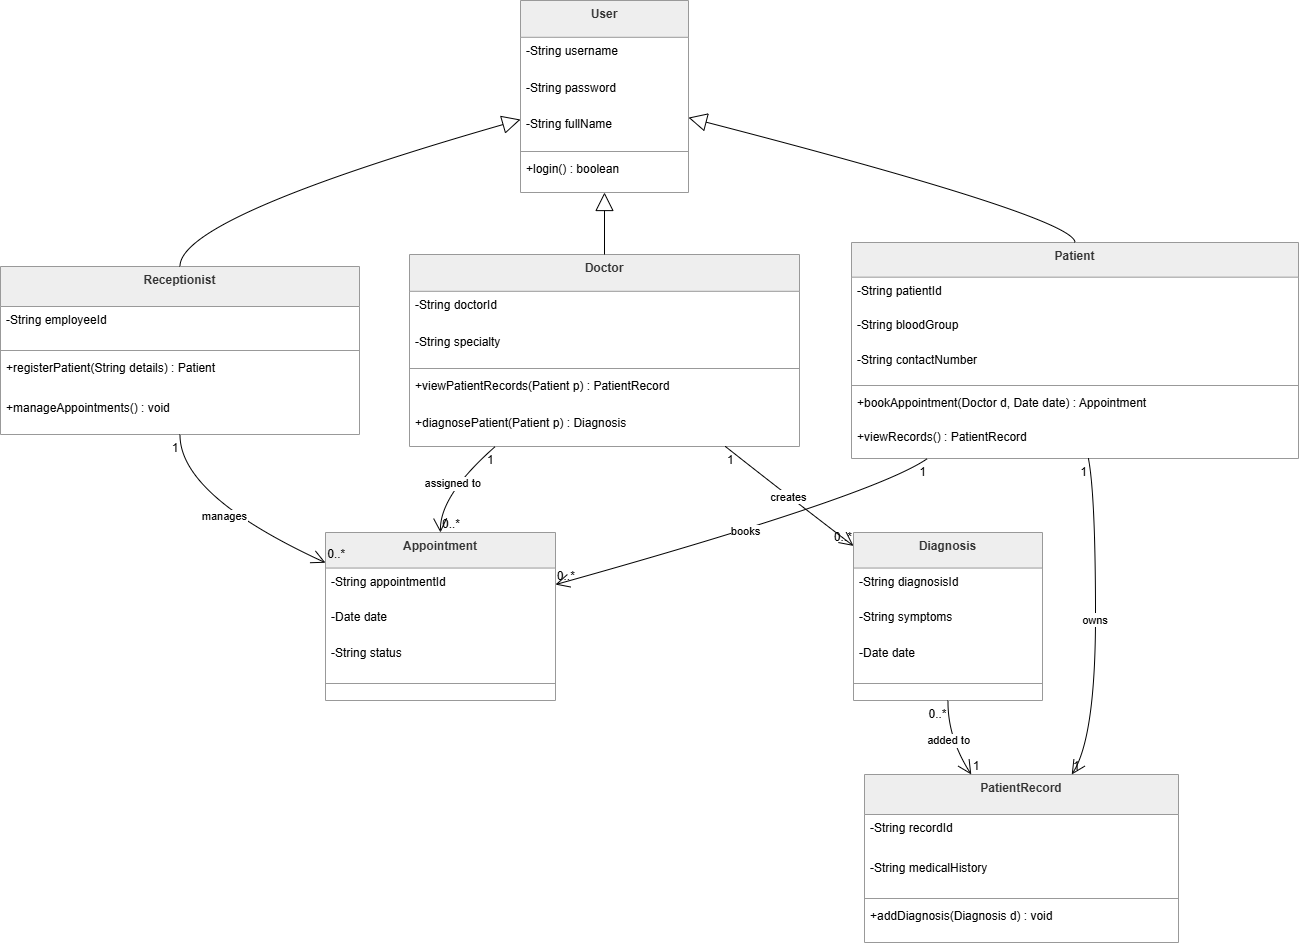

The diagram above was exported from draw.io. Its source (the exported page's mxGraphModel, read from the mxfile embedded in the PNG):
<mxGraphModel dx="1569" dy="1054" grid="1" gridSize="10" guides="1" tooltips="1" connect="1" arrows="1" fold="1" page="1" pageScale="1" pageWidth="827" pageHeight="1169" math="0" shadow="0">
  <root>
    <mxCell id="0" />
    <mxCell id="1" parent="0" />
    <mxCell id="2" parent="1" style="swimlane;fontStyle=1;align=center;verticalAlign=top;childLayout=stackLayout;horizontal=1;startSize=36.80000610351563;horizontalStack=0;resizeParent=1;resizeParentMax=0;resizeLast=0;collapsible=0;marginBottom=0;fillColor=light-dark(#eeeeee,#1f2020);strokeColor=light-dark(#999999,#cccccc);fontColor=light-dark(#333333,#cccccc);" value="User" vertex="1">
      <mxGeometry height="192" width="168" x="528" y="8" as="geometry" />
    </mxCell>
    <mxCell id="3" parent="2" style="text;strokeColor=none;fillColor=none;align=left;verticalAlign=top;spacingLeft=4;spacingRight=4;overflow=hidden;rotatable=0;points=[[0,0.5],[1,0.5]];portConstraint=eastwest;" value="-String username" vertex="1">
      <mxGeometry height="37" width="168" y="37" as="geometry" />
    </mxCell>
    <mxCell id="4" parent="2" style="text;strokeColor=none;fillColor=none;align=left;verticalAlign=top;spacingLeft=4;spacingRight=4;overflow=hidden;rotatable=0;points=[[0,0.5],[1,0.5]];portConstraint=eastwest;" value="-String password" vertex="1">
      <mxGeometry height="37" width="168" y="74" as="geometry" />
    </mxCell>
    <mxCell id="5" parent="2" style="text;strokeColor=none;fillColor=none;align=left;verticalAlign=top;spacingLeft=4;spacingRight=4;overflow=hidden;rotatable=0;points=[[0,0.5],[1,0.5]];portConstraint=eastwest;" value="-String fullName" vertex="1">
      <mxGeometry height="37" width="168" y="110" as="geometry" />
    </mxCell>
    <mxCell id="6" parent="2" style="line;strokeWidth=1;fillColor=none;align=left;verticalAlign=middle;spacingTop=-1;spacingLeft=3;spacingRight=3;rotatable=0;labelPosition=right;points=[];portConstraint=eastwest;strokeColor=inherit;" vertex="1">
      <mxGeometry height="8" width="168" y="147" as="geometry" />
    </mxCell>
    <mxCell id="7" parent="2" style="text;strokeColor=none;fillColor=none;align=left;verticalAlign=top;spacingLeft=4;spacingRight=4;overflow=hidden;rotatable=0;points=[[0,0.5],[1,0.5]];portConstraint=eastwest;" value="+login() : boolean" vertex="1">
      <mxGeometry height="37" width="168" y="155" as="geometry" />
    </mxCell>
    <mxCell id="8" parent="1" style="swimlane;fontStyle=1;align=center;verticalAlign=top;childLayout=stackLayout;horizontal=1;startSize=40.00000762939453;horizontalStack=0;resizeParent=1;resizeParentMax=0;resizeLast=0;collapsible=0;marginBottom=0;fillColor=light-dark(#eeeeee,#1f2020);strokeColor=light-dark(#999999,#cccccc);fontColor=light-dark(#333333,#cccccc);" value="Receptionist" vertex="1">
      <mxGeometry height="168" width="359" x="8" y="274" as="geometry" />
    </mxCell>
    <mxCell id="9" parent="8" style="text;strokeColor=none;fillColor=none;align=left;verticalAlign=top;spacingLeft=4;spacingRight=4;overflow=hidden;rotatable=0;points=[[0,0.5],[1,0.5]];portConstraint=eastwest;" value="-String employeeId" vertex="1">
      <mxGeometry height="40" width="359" y="40" as="geometry" />
    </mxCell>
    <mxCell id="10" parent="8" style="line;strokeWidth=1;fillColor=none;align=left;verticalAlign=middle;spacingTop=-1;spacingLeft=3;spacingRight=3;rotatable=0;labelPosition=right;points=[];portConstraint=eastwest;strokeColor=inherit;" vertex="1">
      <mxGeometry height="8" width="359" y="80" as="geometry" />
    </mxCell>
    <mxCell id="11" parent="8" style="text;strokeColor=none;fillColor=none;align=left;verticalAlign=top;spacingLeft=4;spacingRight=4;overflow=hidden;rotatable=0;points=[[0,0.5],[1,0.5]];portConstraint=eastwest;" value="+registerPatient(String details) : Patient" vertex="1">
      <mxGeometry height="40" width="359" y="88" as="geometry" />
    </mxCell>
    <mxCell id="12" parent="8" style="text;strokeColor=none;fillColor=none;align=left;verticalAlign=top;spacingLeft=4;spacingRight=4;overflow=hidden;rotatable=0;points=[[0,0.5],[1,0.5]];portConstraint=eastwest;" value="+manageAppointments() : void" vertex="1">
      <mxGeometry height="40" width="359" y="128" as="geometry" />
    </mxCell>
    <mxCell id="13" parent="1" style="swimlane;fontStyle=1;align=center;verticalAlign=top;childLayout=stackLayout;horizontal=1;startSize=36.80000610351563;horizontalStack=0;resizeParent=1;resizeParentMax=0;resizeLast=0;collapsible=0;marginBottom=0;fillColor=light-dark(#eeeeee,#1f2020);strokeColor=light-dark(#999999,#cccccc);fontColor=light-dark(#333333,#cccccc);" value="Doctor" vertex="1">
      <mxGeometry height="192" width="390" x="417" y="262" as="geometry" />
    </mxCell>
    <mxCell id="14" parent="13" style="text;strokeColor=none;fillColor=none;align=left;verticalAlign=top;spacingLeft=4;spacingRight=4;overflow=hidden;rotatable=0;points=[[0,0.5],[1,0.5]];portConstraint=eastwest;" value="-String doctorId" vertex="1">
      <mxGeometry height="37" width="390" y="37" as="geometry" />
    </mxCell>
    <mxCell id="15" parent="13" style="text;strokeColor=none;fillColor=none;align=left;verticalAlign=top;spacingLeft=4;spacingRight=4;overflow=hidden;rotatable=0;points=[[0,0.5],[1,0.5]];portConstraint=eastwest;" value="-String specialty" vertex="1">
      <mxGeometry height="37" width="390" y="74" as="geometry" />
    </mxCell>
    <mxCell id="16" parent="13" style="line;strokeWidth=1;fillColor=none;align=left;verticalAlign=middle;spacingTop=-1;spacingLeft=3;spacingRight=3;rotatable=0;labelPosition=right;points=[];portConstraint=eastwest;strokeColor=inherit;" vertex="1">
      <mxGeometry height="8" width="390" y="110" as="geometry" />
    </mxCell>
    <mxCell id="17" parent="13" style="text;strokeColor=none;fillColor=none;align=left;verticalAlign=top;spacingLeft=4;spacingRight=4;overflow=hidden;rotatable=0;points=[[0,0.5],[1,0.5]];portConstraint=eastwest;" value="+viewPatientRecords(Patient p) : PatientRecord" vertex="1">
      <mxGeometry height="37" width="390" y="118" as="geometry" />
    </mxCell>
    <mxCell id="18" parent="13" style="text;strokeColor=none;fillColor=none;align=left;verticalAlign=top;spacingLeft=4;spacingRight=4;overflow=hidden;rotatable=0;points=[[0,0.5],[1,0.5]];portConstraint=eastwest;" value="+diagnosePatient(Patient p) : Diagnosis" vertex="1">
      <mxGeometry height="37" width="390" y="155" as="geometry" />
    </mxCell>
    <mxCell id="19" parent="1" style="swimlane;fontStyle=1;align=center;verticalAlign=top;childLayout=stackLayout;horizontal=1;startSize=34.66667175292969;horizontalStack=0;resizeParent=1;resizeParentMax=0;resizeLast=0;collapsible=0;marginBottom=0;fillColor=light-dark(#eeeeee,#1f2020);strokeColor=light-dark(#999999,#cccccc);fontColor=light-dark(#333333,#cccccc);" value="Patient" vertex="1">
      <mxGeometry height="216" width="447" x="859" y="250" as="geometry" />
    </mxCell>
    <mxCell id="20" parent="19" style="text;strokeColor=none;fillColor=none;align=left;verticalAlign=top;spacingLeft=4;spacingRight=4;overflow=hidden;rotatable=0;points=[[0,0.5],[1,0.5]];portConstraint=eastwest;" value="-String patientId" vertex="1">
      <mxGeometry height="35" width="447" y="35" as="geometry" />
    </mxCell>
    <mxCell id="21" parent="19" style="text;strokeColor=none;fillColor=none;align=left;verticalAlign=top;spacingLeft=4;spacingRight=4;overflow=hidden;rotatable=0;points=[[0,0.5],[1,0.5]];portConstraint=eastwest;" value="-String bloodGroup" vertex="1">
      <mxGeometry height="35" width="447" y="69" as="geometry" />
    </mxCell>
    <mxCell id="22" parent="19" style="text;strokeColor=none;fillColor=none;align=left;verticalAlign=top;spacingLeft=4;spacingRight=4;overflow=hidden;rotatable=0;points=[[0,0.5],[1,0.5]];portConstraint=eastwest;" value="-String contactNumber" vertex="1">
      <mxGeometry height="35" width="447" y="104" as="geometry" />
    </mxCell>
    <mxCell id="23" parent="19" style="line;strokeWidth=1;fillColor=none;align=left;verticalAlign=middle;spacingTop=-1;spacingLeft=3;spacingRight=3;rotatable=0;labelPosition=right;points=[];portConstraint=eastwest;strokeColor=inherit;" vertex="1">
      <mxGeometry height="8" width="447" y="139" as="geometry" />
    </mxCell>
    <mxCell id="24" parent="19" style="text;strokeColor=none;fillColor=none;align=left;verticalAlign=top;spacingLeft=4;spacingRight=4;overflow=hidden;rotatable=0;points=[[0,0.5],[1,0.5]];portConstraint=eastwest;" value="+bookAppointment(Doctor d, Date date) : Appointment" vertex="1">
      <mxGeometry height="35" width="447" y="147" as="geometry" />
    </mxCell>
    <mxCell id="25" parent="19" style="text;strokeColor=none;fillColor=none;align=left;verticalAlign=top;spacingLeft=4;spacingRight=4;overflow=hidden;rotatable=0;points=[[0,0.5],[1,0.5]];portConstraint=eastwest;" value="+viewRecords() : PatientRecord" vertex="1">
      <mxGeometry height="35" width="447" y="181" as="geometry" />
    </mxCell>
    <mxCell id="26" parent="1" style="swimlane;fontStyle=1;align=center;verticalAlign=top;childLayout=stackLayout;horizontal=1;startSize=35.555562337239586;horizontalStack=0;resizeParent=1;resizeParentMax=0;resizeLast=0;collapsible=0;marginBottom=0;fillColor=light-dark(#eeeeee,#1f2020);strokeColor=light-dark(#999999,#cccccc);fontColor=light-dark(#333333,#cccccc);" value="Appointment" vertex="1">
      <mxGeometry height="168" width="230" x="333" y="540" as="geometry" />
    </mxCell>
    <mxCell id="27" parent="26" style="text;strokeColor=none;fillColor=none;align=left;verticalAlign=top;spacingLeft=4;spacingRight=4;overflow=hidden;rotatable=0;points=[[0,0.5],[1,0.5]];portConstraint=eastwest;" value="-String appointmentId" vertex="1">
      <mxGeometry height="36" width="230" y="36" as="geometry" />
    </mxCell>
    <mxCell id="28" parent="26" style="text;strokeColor=none;fillColor=none;align=left;verticalAlign=top;spacingLeft=4;spacingRight=4;overflow=hidden;rotatable=0;points=[[0,0.5],[1,0.5]];portConstraint=eastwest;" value="-Date date" vertex="1">
      <mxGeometry height="36" width="230" y="71" as="geometry" />
    </mxCell>
    <mxCell id="29" parent="26" style="text;strokeColor=none;fillColor=none;align=left;verticalAlign=top;spacingLeft=4;spacingRight=4;overflow=hidden;rotatable=0;points=[[0,0.5],[1,0.5]];portConstraint=eastwest;" value="-String status" vertex="1">
      <mxGeometry height="36" width="230" y="107" as="geometry" />
    </mxCell>
    <mxCell id="30" parent="26" style="line;strokeWidth=1;fillColor=none;align=left;verticalAlign=middle;spacingTop=-1;spacingLeft=3;spacingRight=3;rotatable=0;labelPosition=right;points=[];portConstraint=eastwest;strokeColor=inherit;" vertex="1">
      <mxGeometry height="18" width="230" y="142" as="geometry" />
    </mxCell>
    <mxCell id="31" parent="1" style="swimlane;fontStyle=1;align=center;verticalAlign=top;childLayout=stackLayout;horizontal=1;startSize=35.555562337239586;horizontalStack=0;resizeParent=1;resizeParentMax=0;resizeLast=0;collapsible=0;marginBottom=0;fillColor=light-dark(#eeeeee,#1f2020);strokeColor=light-dark(#999999,#cccccc);fontColor=light-dark(#333333,#cccccc);" value="Diagnosis" vertex="1">
      <mxGeometry height="168" width="189" x="861" y="540" as="geometry" />
    </mxCell>
    <mxCell id="32" parent="31" style="text;strokeColor=none;fillColor=none;align=left;verticalAlign=top;spacingLeft=4;spacingRight=4;overflow=hidden;rotatable=0;points=[[0,0.5],[1,0.5]];portConstraint=eastwest;" value="-String diagnosisId" vertex="1">
      <mxGeometry height="36" width="189" y="36" as="geometry" />
    </mxCell>
    <mxCell id="33" parent="31" style="text;strokeColor=none;fillColor=none;align=left;verticalAlign=top;spacingLeft=4;spacingRight=4;overflow=hidden;rotatable=0;points=[[0,0.5],[1,0.5]];portConstraint=eastwest;" value="-String symptoms" vertex="1">
      <mxGeometry height="36" width="189" y="71" as="geometry" />
    </mxCell>
    <mxCell id="34" parent="31" style="text;strokeColor=none;fillColor=none;align=left;verticalAlign=top;spacingLeft=4;spacingRight=4;overflow=hidden;rotatable=0;points=[[0,0.5],[1,0.5]];portConstraint=eastwest;" value="-Date date" vertex="1">
      <mxGeometry height="36" width="189" y="107" as="geometry" />
    </mxCell>
    <mxCell id="35" parent="31" style="line;strokeWidth=1;fillColor=none;align=left;verticalAlign=middle;spacingTop=-1;spacingLeft=3;spacingRight=3;rotatable=0;labelPosition=right;points=[];portConstraint=eastwest;strokeColor=inherit;" vertex="1">
      <mxGeometry height="18" width="189" y="142" as="geometry" />
    </mxCell>
    <mxCell id="36" parent="1" style="swimlane;fontStyle=1;align=center;verticalAlign=top;childLayout=stackLayout;horizontal=1;startSize=40.00000762939453;horizontalStack=0;resizeParent=1;resizeParentMax=0;resizeLast=0;collapsible=0;marginBottom=0;fillColor=light-dark(#eeeeee,#1f2020);strokeColor=light-dark(#999999,#cccccc);fontColor=light-dark(#333333,#cccccc);" value="PatientRecord" vertex="1">
      <mxGeometry height="168" width="314" x="872" y="782" as="geometry" />
    </mxCell>
    <mxCell id="37" parent="36" style="text;strokeColor=none;fillColor=none;align=left;verticalAlign=top;spacingLeft=4;spacingRight=4;overflow=hidden;rotatable=0;points=[[0,0.5],[1,0.5]];portConstraint=eastwest;" value="-String recordId" vertex="1">
      <mxGeometry height="40" width="314" y="40" as="geometry" />
    </mxCell>
    <mxCell id="38" parent="36" style="text;strokeColor=none;fillColor=none;align=left;verticalAlign=top;spacingLeft=4;spacingRight=4;overflow=hidden;rotatable=0;points=[[0,0.5],[1,0.5]];portConstraint=eastwest;" value="-String medicalHistory" vertex="1">
      <mxGeometry height="40" width="314" y="80" as="geometry" />
    </mxCell>
    <mxCell id="39" parent="36" style="line;strokeWidth=1;fillColor=none;align=left;verticalAlign=middle;spacingTop=-1;spacingLeft=3;spacingRight=3;rotatable=0;labelPosition=right;points=[];portConstraint=eastwest;strokeColor=inherit;" vertex="1">
      <mxGeometry height="8" width="314" y="120" as="geometry" />
    </mxCell>
    <mxCell id="40" parent="36" style="text;strokeColor=none;fillColor=none;align=left;verticalAlign=top;spacingLeft=4;spacingRight=4;overflow=hidden;rotatable=0;points=[[0,0.5],[1,0.5]];portConstraint=eastwest;" value="+addDiagnosis(Diagnosis d) : void" vertex="1">
      <mxGeometry height="40" width="314" y="128" as="geometry" />
    </mxCell>
    <mxCell id="41" edge="1" parent="1" source="2" style="curved=1;startArrow=block;startSize=16;startFill=0;endArrow=none;exitX=0;exitY=0.62;entryX=0.5;entryY=0;" target="8" value="">
      <mxGeometry relative="1" as="geometry">
        <Array as="points">
          <mxPoint x="187" y="225" />
        </Array>
      </mxGeometry>
    </mxCell>
    <mxCell id="42" edge="1" parent="1" source="2" style="curved=1;startArrow=block;startSize=16;startFill=0;endArrow=none;exitX=0.5;exitY=1;entryX=0.5;entryY=0;" target="13" value="">
      <mxGeometry relative="1" as="geometry">
        <Array as="points" />
      </mxGeometry>
    </mxCell>
    <mxCell id="43" edge="1" parent="1" source="2" style="curved=1;startArrow=block;startSize=16;startFill=0;endArrow=none;exitX=1;exitY=0.61;entryX=0.5;entryY=0;" target="19" value="">
      <mxGeometry relative="1" as="geometry">
        <Array as="points">
          <mxPoint x="1082" y="225" />
        </Array>
      </mxGeometry>
    </mxCell>
    <mxCell id="44" edge="1" parent="1" source="8" style="curved=1;startArrow=none;endArrow=open;endSize=12;exitX=0.5;exitY=1;entryX=0;entryY=0.18;" target="26" value="manages">
      <mxGeometry relative="1" as="geometry">
        <Array as="points">
          <mxPoint x="187" y="503" />
        </Array>
      </mxGeometry>
    </mxCell>
    <mxCell id="45" parent="44" style="edgeLabel;resizable=0;labelBackgroundColor=none;fontSize=12;align=right;verticalAlign=top;" value="1" vertex="1">
      <mxGeometry relative="1" x="-1" as="geometry" />
    </mxCell>
    <mxCell id="46" parent="44" style="edgeLabel;resizable=0;labelBackgroundColor=none;fontSize=12;align=left;verticalAlign=bottom;" value="0..*" vertex="1">
      <mxGeometry relative="1" x="1" as="geometry" />
    </mxCell>
    <mxCell id="47" edge="1" parent="1" source="13" style="curved=1;startArrow=none;endArrow=open;endSize=12;exitX=0.22;exitY=1;entryX=0.5;entryY=0;" target="26" value="assigned to">
      <mxGeometry relative="1" as="geometry">
        <Array as="points">
          <mxPoint x="447" y="503" />
        </Array>
      </mxGeometry>
    </mxCell>
    <mxCell id="48" parent="47" style="edgeLabel;resizable=0;labelBackgroundColor=none;fontSize=12;align=right;verticalAlign=top;" value="1" vertex="1">
      <mxGeometry relative="1" x="-1" as="geometry" />
    </mxCell>
    <mxCell id="49" parent="47" style="edgeLabel;resizable=0;labelBackgroundColor=none;fontSize=12;align=left;verticalAlign=bottom;" value="0..*" vertex="1">
      <mxGeometry relative="1" x="1" as="geometry" />
    </mxCell>
    <mxCell id="50" edge="1" parent="1" source="19" style="curved=1;startArrow=none;endArrow=open;endSize=12;exitX=0.17;exitY=1;entryX=1;entryY=0.31;" target="26" value="books">
      <mxGeometry relative="1" as="geometry">
        <Array as="points">
          <mxPoint x="882" y="503" />
        </Array>
      </mxGeometry>
    </mxCell>
    <mxCell id="51" parent="50" style="edgeLabel;resizable=0;labelBackgroundColor=none;fontSize=12;align=right;verticalAlign=top;" value="1" vertex="1">
      <mxGeometry relative="1" x="-1" as="geometry" />
    </mxCell>
    <mxCell id="52" parent="50" style="edgeLabel;resizable=0;labelBackgroundColor=none;fontSize=12;align=left;verticalAlign=bottom;" value="0..*" vertex="1">
      <mxGeometry relative="1" x="1" as="geometry" />
    </mxCell>
    <mxCell id="53" edge="1" parent="1" source="13" style="curved=1;startArrow=none;endArrow=open;endSize=12;exitX=0.81;exitY=1;entryX=0;entryY=0.08;" target="31" value="creates">
      <mxGeometry relative="1" as="geometry">
        <Array as="points">
          <mxPoint x="795" y="503" />
        </Array>
      </mxGeometry>
    </mxCell>
    <mxCell id="54" parent="53" style="edgeLabel;resizable=0;labelBackgroundColor=none;fontSize=12;align=left;verticalAlign=top;" value="1" vertex="1">
      <mxGeometry relative="1" x="-1" as="geometry" />
    </mxCell>
    <mxCell id="55" parent="53" style="edgeLabel;resizable=0;labelBackgroundColor=none;fontSize=12;align=right;verticalAlign=bottom;" value="0..*" vertex="1">
      <mxGeometry relative="1" x="1" as="geometry" />
    </mxCell>
    <mxCell id="56" edge="1" parent="1" source="19" style="curved=1;startArrow=none;endArrow=open;endSize=12;exitX=0.53;exitY=1;entryX=0.66;entryY=0;" target="36" value="owns">
      <mxGeometry relative="1" as="geometry">
        <Array as="points">
          <mxPoint x="1103" y="503" />
          <mxPoint x="1103" y="745" />
        </Array>
      </mxGeometry>
    </mxCell>
    <mxCell id="57" parent="56" style="edgeLabel;resizable=0;labelBackgroundColor=none;fontSize=12;align=right;verticalAlign=top;" value="1" vertex="1">
      <mxGeometry relative="1" x="-1" as="geometry" />
    </mxCell>
    <mxCell id="58" parent="56" style="edgeLabel;resizable=0;labelBackgroundColor=none;fontSize=12;align=left;verticalAlign=bottom;" value="1" vertex="1">
      <mxGeometry relative="1" x="1" as="geometry" />
    </mxCell>
    <mxCell id="59" edge="1" parent="1" source="31" style="curved=1;startArrow=none;endArrow=open;endSize=12;exitX=0.5;exitY=1;entryX=0.34;entryY=0;" target="36" value="added to">
      <mxGeometry relative="1" as="geometry">
        <Array as="points">
          <mxPoint x="955" y="745" />
        </Array>
      </mxGeometry>
    </mxCell>
    <mxCell id="60" parent="59" style="edgeLabel;resizable=0;labelBackgroundColor=none;fontSize=12;align=right;verticalAlign=top;" value="0..*" vertex="1">
      <mxGeometry relative="1" x="-1" as="geometry" />
    </mxCell>
    <mxCell id="61" parent="59" style="edgeLabel;resizable=0;labelBackgroundColor=none;fontSize=12;align=left;verticalAlign=bottom;" value="1" vertex="1">
      <mxGeometry relative="1" x="1" as="geometry" />
    </mxCell>
  </root>
</mxGraphModel>